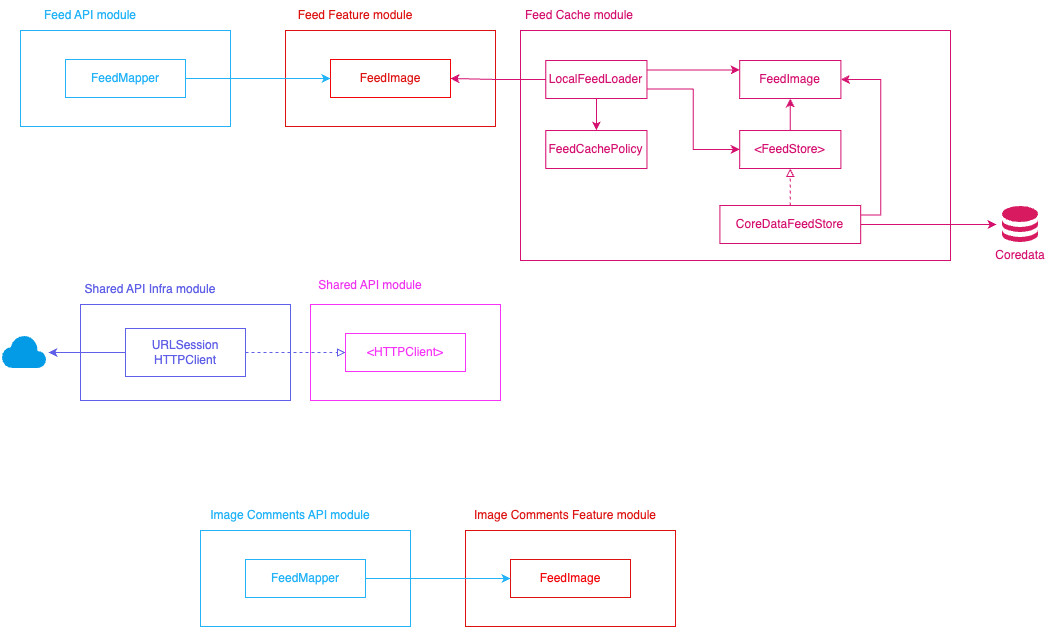

The diagram above was exported from draw.io. Its source (the exported page's mxGraphModel, read from the mxfile embedded in the PNG):
<mxGraphModel dx="1595" dy="975" grid="1" gridSize="10" guides="1" tooltips="1" connect="1" arrows="1" fold="1" page="1" pageScale="1" pageWidth="850" pageHeight="1100" math="0" shadow="0">
  <root>
    <mxCell id="0" />
    <mxCell id="1" parent="0" />
    <mxCell id="FU8p27t1MoGVQ0mUh4BT-2" value="" style="shape=image;verticalLabelPosition=bottom;labelBackgroundColor=default;verticalAlign=top;aspect=fixed;imageAspect=0;image=data:image/svg+xml,(base64 omitted: 376 chars);" vertex="1" parent="1">
      <mxGeometry x="70" y="398" width="48" height="48" as="geometry" />
    </mxCell>
    <mxCell id="FU8p27t1MoGVQ0mUh4BT-6" style="edgeStyle=orthogonalEdgeStyle;rounded=0;orthogonalLoop=1;jettySize=auto;html=1;fontColor=#5f5fe7;strokeColor=#5F5FE7;" edge="1" parent="1" source="FU8p27t1MoGVQ0mUh4BT-5" target="FU8p27t1MoGVQ0mUh4BT-2">
      <mxGeometry relative="1" as="geometry" />
    </mxCell>
    <mxCell id="FU8p27t1MoGVQ0mUh4BT-11" style="edgeStyle=orthogonalEdgeStyle;rounded=0;orthogonalLoop=1;jettySize=auto;html=1;strokeColor=#5F5FE7;fontColor=#F833F8;dashed=1;endArrow=block;endFill=0;" edge="1" parent="1" source="FU8p27t1MoGVQ0mUh4BT-5" target="FU8p27t1MoGVQ0mUh4BT-9">
      <mxGeometry relative="1" as="geometry" />
    </mxCell>
    <mxCell id="FU8p27t1MoGVQ0mUh4BT-5" value="URLSession&lt;br&gt;HTTPClient" style="rounded=0;whiteSpace=wrap;html=1;strokeColor=#5F5FE7;fontColor=#5f5fe7;fillColor=none;" vertex="1" parent="1">
      <mxGeometry x="195" y="398" width="120" height="48" as="geometry" />
    </mxCell>
    <mxCell id="FU8p27t1MoGVQ0mUh4BT-9" value="&amp;lt;HTTPClient&amp;gt;" style="rounded=0;whiteSpace=wrap;html=1;strokeColor=#f833f8;fontColor=#F833F8;fillColor=none;" vertex="1" parent="1">
      <mxGeometry x="415" y="403" width="120" height="38" as="geometry" />
    </mxCell>
    <mxCell id="FU8p27t1MoGVQ0mUh4BT-13" value="" style="group" vertex="1" connectable="0" parent="1">
      <mxGeometry x="380" y="340" width="190" height="130" as="geometry" />
    </mxCell>
    <mxCell id="FU8p27t1MoGVQ0mUh4BT-7" value="" style="rounded=0;whiteSpace=wrap;html=1;strokeColor=#f833f8;fontColor=#5f5fe7;fillColor=none;" vertex="1" parent="FU8p27t1MoGVQ0mUh4BT-13">
      <mxGeometry y="34" width="190" height="96" as="geometry" />
    </mxCell>
    <mxCell id="FU8p27t1MoGVQ0mUh4BT-8" value="Shared API module" style="text;html=1;strokeColor=none;fillColor=none;align=center;verticalAlign=middle;whiteSpace=wrap;rounded=0;fontColor=#ef32f0;" vertex="1" parent="FU8p27t1MoGVQ0mUh4BT-13">
      <mxGeometry width="120" height="30" as="geometry" />
    </mxCell>
    <mxCell id="FU8p27t1MoGVQ0mUh4BT-12" value="" style="group" vertex="1" connectable="0" parent="1">
      <mxGeometry x="150" y="344" width="210" height="126" as="geometry" />
    </mxCell>
    <mxCell id="FU8p27t1MoGVQ0mUh4BT-3" value="" style="rounded=0;whiteSpace=wrap;html=1;fontColor=#000000;fillColor=none;strokeColor=#5F5FE7;" vertex="1" parent="FU8p27t1MoGVQ0mUh4BT-12">
      <mxGeometry y="30" width="210" height="96" as="geometry" />
    </mxCell>
    <mxCell id="FU8p27t1MoGVQ0mUh4BT-4" value="Shared API Infra module" style="text;html=1;strokeColor=none;fillColor=none;align=center;verticalAlign=middle;whiteSpace=wrap;rounded=0;fontColor=#5f5fe7;" vertex="1" parent="FU8p27t1MoGVQ0mUh4BT-12">
      <mxGeometry width="140" height="30" as="geometry" />
    </mxCell>
    <mxCell id="FU8p27t1MoGVQ0mUh4BT-18" value="" style="group" vertex="1" connectable="0" parent="1">
      <mxGeometry x="270" y="570" width="230" height="126" as="geometry" />
    </mxCell>
    <mxCell id="FU8p27t1MoGVQ0mUh4BT-14" value="" style="rounded=0;whiteSpace=wrap;html=1;strokeColor=#22B3F8;fontColor=#F833F8;fillColor=none;" vertex="1" parent="FU8p27t1MoGVQ0mUh4BT-18">
      <mxGeometry y="30" width="210" height="96" as="geometry" />
    </mxCell>
    <mxCell id="FU8p27t1MoGVQ0mUh4BT-16" value="Image Comments API module" style="text;html=1;strokeColor=none;fillColor=none;align=center;verticalAlign=middle;whiteSpace=wrap;rounded=0;fontColor=#22B3F8;" vertex="1" parent="FU8p27t1MoGVQ0mUh4BT-18">
      <mxGeometry width="180" height="30" as="geometry" />
    </mxCell>
    <mxCell id="FU8p27t1MoGVQ0mUh4BT-17" value="FeedMapper" style="rounded=0;whiteSpace=wrap;html=1;strokeColor=#22B3F8;fontColor=#22B3F8;fillColor=none;" vertex="1" parent="FU8p27t1MoGVQ0mUh4BT-18">
      <mxGeometry x="45" y="59" width="120" height="38" as="geometry" />
    </mxCell>
    <mxCell id="FU8p27t1MoGVQ0mUh4BT-19" value="" style="group" vertex="1" connectable="0" parent="1">
      <mxGeometry x="535" y="570" width="210" height="126" as="geometry" />
    </mxCell>
    <mxCell id="FU8p27t1MoGVQ0mUh4BT-20" value="" style="rounded=0;whiteSpace=wrap;html=1;strokeColor=#DD1110;fontColor=#DD1110;fillColor=none;" vertex="1" parent="FU8p27t1MoGVQ0mUh4BT-19">
      <mxGeometry y="30" width="210" height="96" as="geometry" />
    </mxCell>
    <mxCell id="FU8p27t1MoGVQ0mUh4BT-21" value="Image Comments Feature module" style="text;html=1;strokeColor=none;fillColor=none;align=center;verticalAlign=middle;whiteSpace=wrap;rounded=0;fontColor=#DD1110;" vertex="1" parent="FU8p27t1MoGVQ0mUh4BT-19">
      <mxGeometry width="200" height="30" as="geometry" />
    </mxCell>
    <mxCell id="FU8p27t1MoGVQ0mUh4BT-31" value="FeedImage" style="rounded=0;whiteSpace=wrap;html=1;strokeColor=#DD1110;fontColor=#F10509;fillColor=none;" vertex="1" parent="FU8p27t1MoGVQ0mUh4BT-19">
      <mxGeometry x="45" y="59" width="120" height="38" as="geometry" />
    </mxCell>
    <mxCell id="FU8p27t1MoGVQ0mUh4BT-28" value="" style="group" vertex="1" connectable="0" parent="1">
      <mxGeometry x="590" y="70" width="430" height="260" as="geometry" />
    </mxCell>
    <mxCell id="FU8p27t1MoGVQ0mUh4BT-29" value="" style="rounded=0;whiteSpace=wrap;html=1;strokeColor=#D51170;fontColor=#F833F8;fillColor=none;" vertex="1" parent="FU8p27t1MoGVQ0mUh4BT-28">
      <mxGeometry y="30" width="430" height="230" as="geometry" />
    </mxCell>
    <mxCell id="FU8p27t1MoGVQ0mUh4BT-30" value="Feed Cache module" style="text;html=1;strokeColor=none;fillColor=none;align=center;verticalAlign=middle;whiteSpace=wrap;rounded=0;fontColor=#D51170;" vertex="1" parent="FU8p27t1MoGVQ0mUh4BT-28">
      <mxGeometry width="118.03921568627452" height="30" as="geometry" />
    </mxCell>
    <mxCell id="FU8p27t1MoGVQ0mUh4BT-45" value="FeedImage" style="rounded=0;whiteSpace=wrap;html=1;strokeColor=#D51170;fontColor=#D51170;fillColor=none;" vertex="1" parent="FU8p27t1MoGVQ0mUh4BT-28">
      <mxGeometry x="219.2156862745098" y="60" width="101.1764705882353" height="38" as="geometry" />
    </mxCell>
    <mxCell id="FU8p27t1MoGVQ0mUh4BT-55" style="edgeStyle=orthogonalEdgeStyle;rounded=0;orthogonalLoop=1;jettySize=auto;html=1;strokeColor=#D51170;fontColor=#D51170;endArrow=classic;endFill=1;" edge="1" parent="FU8p27t1MoGVQ0mUh4BT-28" source="FU8p27t1MoGVQ0mUh4BT-46" target="FU8p27t1MoGVQ0mUh4BT-48">
      <mxGeometry relative="1" as="geometry" />
    </mxCell>
    <mxCell id="FU8p27t1MoGVQ0mUh4BT-57" style="edgeStyle=orthogonalEdgeStyle;rounded=0;orthogonalLoop=1;jettySize=auto;html=1;entryX=0;entryY=0.25;entryDx=0;entryDy=0;strokeColor=#D51170;fontColor=#D51170;endArrow=classic;endFill=1;exitX=1;exitY=0.25;exitDx=0;exitDy=0;" edge="1" parent="FU8p27t1MoGVQ0mUh4BT-28" source="FU8p27t1MoGVQ0mUh4BT-46" target="FU8p27t1MoGVQ0mUh4BT-45">
      <mxGeometry relative="1" as="geometry" />
    </mxCell>
    <mxCell id="FU8p27t1MoGVQ0mUh4BT-58" style="edgeStyle=orthogonalEdgeStyle;rounded=0;orthogonalLoop=1;jettySize=auto;html=1;exitX=1;exitY=0.75;exitDx=0;exitDy=0;entryX=0;entryY=0.5;entryDx=0;entryDy=0;strokeColor=#D51170;fontColor=#D51170;endArrow=classic;endFill=1;" edge="1" parent="FU8p27t1MoGVQ0mUh4BT-28" source="FU8p27t1MoGVQ0mUh4BT-46" target="FU8p27t1MoGVQ0mUh4BT-47">
      <mxGeometry relative="1" as="geometry" />
    </mxCell>
    <mxCell id="FU8p27t1MoGVQ0mUh4BT-46" value="LocalFeedLoader" style="rounded=0;whiteSpace=wrap;html=1;strokeColor=#D51170;fontColor=#D51170;fillColor=none;" vertex="1" parent="FU8p27t1MoGVQ0mUh4BT-28">
      <mxGeometry x="25.294117647058826" y="60" width="101.1764705882353" height="38" as="geometry" />
    </mxCell>
    <mxCell id="FU8p27t1MoGVQ0mUh4BT-54" style="edgeStyle=orthogonalEdgeStyle;rounded=0;orthogonalLoop=1;jettySize=auto;html=1;strokeColor=#D51170;fontColor=#D51170;endArrow=classic;endFill=1;" edge="1" parent="FU8p27t1MoGVQ0mUh4BT-28" source="FU8p27t1MoGVQ0mUh4BT-47" target="FU8p27t1MoGVQ0mUh4BT-45">
      <mxGeometry relative="1" as="geometry" />
    </mxCell>
    <mxCell id="FU8p27t1MoGVQ0mUh4BT-47" value="&amp;lt;FeedStore&amp;gt;" style="rounded=0;whiteSpace=wrap;html=1;strokeColor=#D51170;fontColor=#D51170;fillColor=none;" vertex="1" parent="FU8p27t1MoGVQ0mUh4BT-28">
      <mxGeometry x="219.2156862745098" y="130" width="101.1764705882353" height="38" as="geometry" />
    </mxCell>
    <mxCell id="FU8p27t1MoGVQ0mUh4BT-48" value="FeedCachePolicy" style="rounded=0;whiteSpace=wrap;html=1;strokeColor=#D51170;fontColor=#D51170;fillColor=none;" vertex="1" parent="FU8p27t1MoGVQ0mUh4BT-28">
      <mxGeometry x="25.294117647058826" y="130" width="101.1764705882353" height="38" as="geometry" />
    </mxCell>
    <mxCell id="FU8p27t1MoGVQ0mUh4BT-50" style="edgeStyle=orthogonalEdgeStyle;rounded=0;orthogonalLoop=1;jettySize=auto;html=1;strokeColor=#D51170;fontColor=#D51170;endArrow=block;endFill=0;dashed=1;" edge="1" parent="FU8p27t1MoGVQ0mUh4BT-28" source="FU8p27t1MoGVQ0mUh4BT-49" target="FU8p27t1MoGVQ0mUh4BT-47">
      <mxGeometry relative="1" as="geometry" />
    </mxCell>
    <mxCell id="FU8p27t1MoGVQ0mUh4BT-53" style="edgeStyle=orthogonalEdgeStyle;rounded=0;orthogonalLoop=1;jettySize=auto;html=1;exitX=1;exitY=0.25;exitDx=0;exitDy=0;entryX=1;entryY=0.5;entryDx=0;entryDy=0;strokeColor=#D51170;fontColor=#D51170;endArrow=classic;endFill=1;" edge="1" parent="FU8p27t1MoGVQ0mUh4BT-28" source="FU8p27t1MoGVQ0mUh4BT-49" target="FU8p27t1MoGVQ0mUh4BT-45">
      <mxGeometry relative="1" as="geometry" />
    </mxCell>
    <mxCell id="FU8p27t1MoGVQ0mUh4BT-49" value="CoreDataFeedStore" style="rounded=0;whiteSpace=wrap;html=1;strokeColor=#D51170;fontColor=#D51170;fillColor=none;" vertex="1" parent="FU8p27t1MoGVQ0mUh4BT-28">
      <mxGeometry x="199.41" y="205" width="140.78" height="38" as="geometry" />
    </mxCell>
    <mxCell id="FU8p27t1MoGVQ0mUh4BT-32" style="edgeStyle=orthogonalEdgeStyle;rounded=0;orthogonalLoop=1;jettySize=auto;html=1;entryX=0;entryY=0.5;entryDx=0;entryDy=0;strokeColor=#22B3F8;fontColor=#F10509;endArrow=classic;endFill=1;" edge="1" parent="1" source="FU8p27t1MoGVQ0mUh4BT-17" target="FU8p27t1MoGVQ0mUh4BT-31">
      <mxGeometry relative="1" as="geometry" />
    </mxCell>
    <mxCell id="FU8p27t1MoGVQ0mUh4BT-33" value="" style="group" vertex="1" connectable="0" parent="1">
      <mxGeometry x="90" y="70" width="230" height="126" as="geometry" />
    </mxCell>
    <mxCell id="FU8p27t1MoGVQ0mUh4BT-34" value="" style="rounded=0;whiteSpace=wrap;html=1;strokeColor=#22B3F8;fontColor=#F833F8;fillColor=none;" vertex="1" parent="FU8p27t1MoGVQ0mUh4BT-33">
      <mxGeometry y="30" width="210" height="96" as="geometry" />
    </mxCell>
    <mxCell id="FU8p27t1MoGVQ0mUh4BT-35" value="Feed API module" style="text;html=1;strokeColor=none;fillColor=none;align=center;verticalAlign=middle;whiteSpace=wrap;rounded=0;fontColor=#22B3F8;" vertex="1" parent="FU8p27t1MoGVQ0mUh4BT-33">
      <mxGeometry width="140" height="30" as="geometry" />
    </mxCell>
    <mxCell id="FU8p27t1MoGVQ0mUh4BT-36" value="FeedMapper" style="rounded=0;whiteSpace=wrap;html=1;strokeColor=#22B3F8;fontColor=#22B3F8;fillColor=none;" vertex="1" parent="FU8p27t1MoGVQ0mUh4BT-33">
      <mxGeometry x="45" y="59" width="120" height="38" as="geometry" />
    </mxCell>
    <mxCell id="FU8p27t1MoGVQ0mUh4BT-37" value="" style="group" vertex="1" connectable="0" parent="1">
      <mxGeometry x="355" y="70" width="210" height="126" as="geometry" />
    </mxCell>
    <mxCell id="FU8p27t1MoGVQ0mUh4BT-38" value="" style="rounded=0;whiteSpace=wrap;html=1;strokeColor=#DD1110;fontColor=#F833F8;fillColor=none;" vertex="1" parent="FU8p27t1MoGVQ0mUh4BT-37">
      <mxGeometry y="30" width="210" height="96" as="geometry" />
    </mxCell>
    <mxCell id="FU8p27t1MoGVQ0mUh4BT-39" value="Feed Feature module" style="text;html=1;strokeColor=none;fillColor=none;align=center;verticalAlign=middle;whiteSpace=wrap;rounded=0;fontColor=#DD1110;" vertex="1" parent="FU8p27t1MoGVQ0mUh4BT-37">
      <mxGeometry width="140" height="30" as="geometry" />
    </mxCell>
    <mxCell id="FU8p27t1MoGVQ0mUh4BT-40" value="FeedImage" style="rounded=0;whiteSpace=wrap;html=1;strokeColor=#F10509;fontColor=#DD1110;fillColor=none;" vertex="1" parent="FU8p27t1MoGVQ0mUh4BT-37">
      <mxGeometry x="45" y="59" width="120" height="38" as="geometry" />
    </mxCell>
    <mxCell id="FU8p27t1MoGVQ0mUh4BT-41" style="edgeStyle=orthogonalEdgeStyle;rounded=0;orthogonalLoop=1;jettySize=auto;html=1;entryX=0;entryY=0.5;entryDx=0;entryDy=0;strokeColor=#22B3F8;fontColor=#F10509;endArrow=classic;endFill=1;" edge="1" source="FU8p27t1MoGVQ0mUh4BT-36" target="FU8p27t1MoGVQ0mUh4BT-40" parent="1">
      <mxGeometry relative="1" as="geometry" />
    </mxCell>
    <mxCell id="FU8p27t1MoGVQ0mUh4BT-44" value="" style="group" vertex="1" connectable="0" parent="1">
      <mxGeometry x="1060" y="270" width="60" height="70" as="geometry" />
    </mxCell>
    <mxCell id="FU8p27t1MoGVQ0mUh4BT-42" value="" style="shape=image;verticalLabelPosition=bottom;labelBackgroundColor=default;verticalAlign=top;aspect=fixed;imageAspect=0;image=data:image/svg+xml,(base64 omitted: 876 chars);" vertex="1" parent="FU8p27t1MoGVQ0mUh4BT-44">
      <mxGeometry x="6" width="48" height="48" as="geometry" />
    </mxCell>
    <mxCell id="FU8p27t1MoGVQ0mUh4BT-43" value="Coredata" style="text;html=1;strokeColor=none;fillColor=none;align=center;verticalAlign=middle;whiteSpace=wrap;rounded=0;fontColor=#D51170;" vertex="1" parent="FU8p27t1MoGVQ0mUh4BT-44">
      <mxGeometry y="40" width="60" height="30" as="geometry" />
    </mxCell>
    <mxCell id="FU8p27t1MoGVQ0mUh4BT-51" style="edgeStyle=orthogonalEdgeStyle;rounded=0;orthogonalLoop=1;jettySize=auto;html=1;entryX=0;entryY=0.5;entryDx=0;entryDy=0;strokeColor=#D51170;fontColor=#D51170;endArrow=classic;endFill=1;" edge="1" parent="1" source="FU8p27t1MoGVQ0mUh4BT-49" target="FU8p27t1MoGVQ0mUh4BT-42">
      <mxGeometry relative="1" as="geometry" />
    </mxCell>
    <mxCell id="FU8p27t1MoGVQ0mUh4BT-56" style="edgeStyle=orthogonalEdgeStyle;rounded=0;orthogonalLoop=1;jettySize=auto;html=1;strokeColor=#D51170;fontColor=#D51170;endArrow=classic;endFill=1;" edge="1" parent="1" source="FU8p27t1MoGVQ0mUh4BT-46" target="FU8p27t1MoGVQ0mUh4BT-40">
      <mxGeometry relative="1" as="geometry" />
    </mxCell>
  </root>
</mxGraphModel>